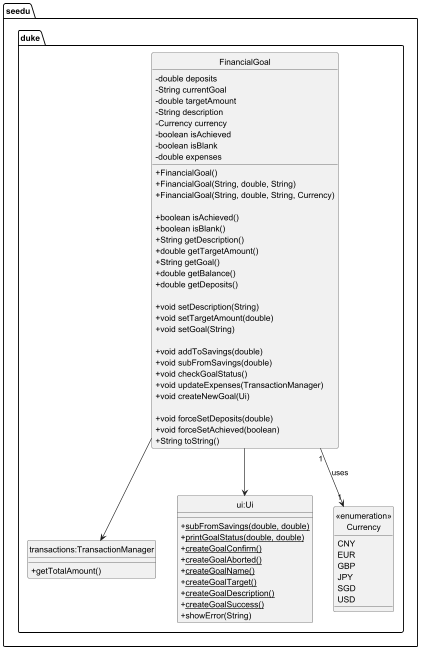

The diagram above was rendered by PlantUML. Its source (embedded in the PNG):
@startuml
hide circle
skinparam classAttributeIconSize 0

package "seedu.duke" {
    class FinancialGoal {
        - double deposits
        - String currentGoal
        - double targetAmount
        - String description
        - Currency currency
        - boolean isAchieved
        - boolean isBlank
        - double expenses

        + FinancialGoal()
        + FinancialGoal(String, double, String)
        + FinancialGoal(String, double, String, Currency)

        + boolean isAchieved()
        + boolean isBlank()
        + String getDescription()
        + double getTargetAmount()
        + String getGoal()
        + double getBalance()
        + double getDeposits()

        + void setDescription(String)
        + void setTargetAmount(double)
        + void setGoal(String)

        + void addToSavings(double)
        + void subFromSavings(double)
        + void checkGoalStatus()
        + void updateExpenses(TransactionManager)
        + void createNewGoal(Ui)

        + void forceSetDeposits(double)
        + void forceSetAchieved(boolean)
        + String toString()
    }

    class "transactions:TransactionManager" {
        + getTotalAmount()
    }
    class "ui:Ui" {
        + <u>subFromSavings(double, double)
        + <u>printGoalStatus(double, double)
        + <u>createGoalConfirm()
        + <u>createGoalAborted()
        + <u>createGoalName()
        + <u>createGoalTarget()
        + <u>createGoalDescription()
        + <u>createGoalSuccess()
        + showError(String)
    }

    enum "<<enumeration>>\nCurrency" {
        CNY
        EUR
        GBP
        JPY
        SGD
        USD
    }

    FinancialGoal "1" --> "1" "<<enumeration>>\nCurrency" : uses
    FinancialGoal --> "transactions:TransactionManager"
    FinancialGoal --> "ui:Ui"
}
@enduml